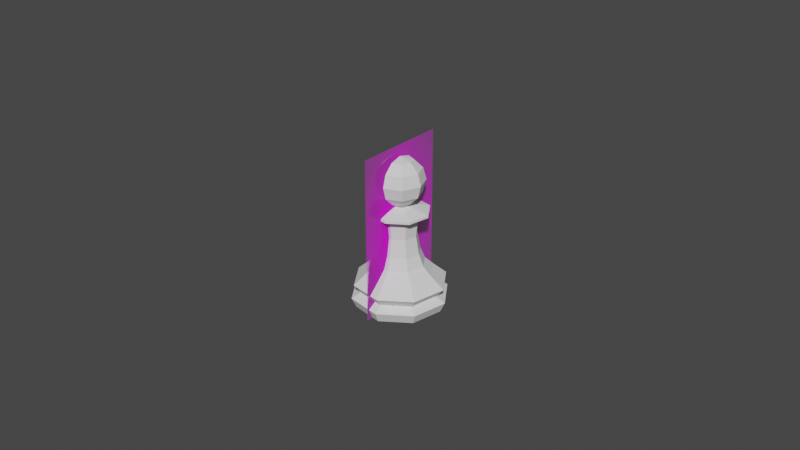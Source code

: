 # Source: Pawn.blend  (saved by Blender 2.80.69; exported with 4.5.12 LTS)
import bpy
from mathutils import Matrix  # noqa: F401  (used for matrix-valued properties, if any)

bpy.ops.wm.read_factory_settings(use_empty=True)
scene = bpy.context.scene
scene.name = 'Scene'

# ---- collections
col_collection = bpy.data.collections.new('Collection'); scene.collection.children.link(col_collection)

# ---- images (referenced by path relative to the original .blend; pixels are not part of the script)
import os
ASSET_DIR = os.environ.get("B2B_ASSET_DIR", "")  # directory of the original .blend (textures are referenced by path, not embedded)
HERE = os.path.dirname(os.path.abspath(__file__))  # packed textures are extracted next to this script under _unpacked/

def load_image(name, relpath, width, height, colorspace="sRGB"):
    """Load a texture the original file referenced (path relative to the .blend, or extracted next to this script)."""
    p = next((c for c in (os.path.join(HERE, relpath), os.path.join(ASSET_DIR, relpath)) if relpath and os.path.exists(c)), "")
    if p:
        img = bpy.data.images.load(p, check_existing=True)
        img.name = name
    else:  # same state as the original file: an image datablock whose file is absent (Cycles renders it pink)
        img = bpy.data.images.new(name, width, height)
        img.source = "FILE"
        img.filepath = "//" + (relpath or name)
    img.colorspace_settings.name = colorspace
    return img
img_staunton_pawn_png = load_image('Staunton Pawn.png', 'Staunton Pawn.png', 1024, 1024, 'sRGB')

# ---- materials (node trees are filled in below, after node groups)
mat_staunton_pawn = bpy.data.materials.new('Staunton Pawn')
mat_staunton_pawn.use_transparent_shadow = False
mat_staunton_pawn.roughness = 0.25

# ---- material node trees
mat_staunton_pawn.use_nodes = True; mat_staunton_pawn.node_tree.nodes.clear()
_N = mat_staunton_pawn.node_tree.nodes; _L = mat_staunton_pawn.node_tree.links
n0 = _N.new('ShaderNodeOutputMaterial'); n0.name = 'Material Output'; n0.location = (300, 300)
n1 = _N.new('ShaderNodeTexImage'); n1.name = 'Image Texture'; n1.location = (-400, 60)
n1.image = img_staunton_pawn_png
n1.extension = 'CLIP'
n2 = _N.new('ShaderNodeBsdfDiffuse'); n2.name = 'Diffuse BSDF'; n2.location = (-200, 60)
n3 = _N.new('ShaderNodeBsdfTransparent'); n3.name = 'Transparent BSDF'; n3.location = (-200, 240)
n4 = _N.new('ShaderNodeMixShader'); n4.name = 'Mix Shader'; n4.location = (0, 300)
_L.new(n1.outputs[0], n2.inputs[0])
_L.new(n1.outputs[1], n4.inputs[0])
_L.new(n3.outputs[0], n4.inputs[1])
_L.new(n2.outputs[0], n4.inputs[2])
_L.new(n4.outputs[0], n0.inputs[0])
n0.is_active_output = True

# ---- world
world_world = bpy.data.worlds.new('World'); scene.world = world_world
world_world.use_nodes = True; world_world.node_tree.nodes.clear()
_N = world_world.node_tree.nodes; _L = world_world.node_tree.links
n0 = _N.new('ShaderNodeOutputWorld'); n0.name = 'World Output'; n0.location = (300, 300)
n1 = _N.new('ShaderNodeBackground'); n1.name = 'Background'; n1.location = (10, 300)
n1.inputs[0].default_value = (0.05088, 0.05088, 0.05088, 1.0)
_L.new(n1.outputs[0], n0.inputs[0])
n0.is_active_output = True
world_world.color = (0.05088, 0.05088, 0.05088)
world_world.use_sun_shadow = False
world_world.sun_shadow_jitter_overblur = 0.0

# ---- meshes
me_staunton_pawn = bpy.data.meshes.new('Staunton Pawn')
me_staunton_pawn.from_pydata([(-0.015, 0.0, -2.62e-09), (0.015, 0.0, -2.62e-09), (-0.015, 0.0511, -2.62e-09), (0.015, 0.0511, -2.62e-09)], [], [(0, 1, 3, 2)])
_uv = me_staunton_pawn.uv_layers.new(name='UVMap')
_uv.uv.foreach_set('vector', [0.0, 0.0, 1.0, 0.0, 1.0, 1.0, 0.0, 1.0])
me_staunton_pawn.materials.append(mat_staunton_pawn)
me_staunton_pawn.use_remesh_preserve_volume = False
me_staunton_pawn.use_remesh_preserve_attributes = False
me_staunton_pawn.use_mirror_vertex_groups = False
me_staunton_pawn.update()
me_cylinder_001 = bpy.data.meshes.new('Cylinder.001')
me_cylinder_001.from_pydata([(0.007538, 0.01128, -5.588e-09), (0.004368, 0.006379, 0.0137), (0.01331, 0.002647, -5.588e-09), (0.007711, 0.001497, 0.0137), (0.01128, -0.007538, -5.588e-09), (0.006537, -0.004262, 0.0137), (0.002647, -0.01331, -5.588e-09), (0.001534, -0.007524, 0.0137), (-0.007538, -0.01128, -5.588e-09), (-0.004368, -0.006379, 0.0137), (-0.01331, -0.002647, -5.588e-09), (-0.007711, -0.001497, 0.0137), (-0.01128, 0.007538, -5.588e-09), (-0.006537, 0.004262, 0.0137), (-0.002647, 0.01331, -5.588e-09), (-0.001534, 0.007524, 0.0137), (0.006778, 0.01014, 0.00474), (0.008149, 0.012, 0.007568), (0.01197, 0.00238, 0.00474), (0.01427, 0.002831, 0.007568), (0.01014, -0.006778, 0.00474), (0.01212, -0.007983, 0.007568), (0.00238, -0.01197, 0.00474), (0.002955, -0.01411, 0.007568), (-0.006778, -0.01014, 0.00474), (-0.007859, -0.01196, 0.007568), (-0.01197, -0.00238, 0.00474), (-0.01398, -0.00279, 0.007568), (-0.01014, 0.006778, 0.00474), (-0.01183, 0.008024, 0.007568), (-0.00238, 0.01197, 0.00474), (-0.002666, 0.01415, 0.007568), (0.008358, 0.0125, 0.003164), (0.01476, 0.002923, 0.003164), (0.01251, -0.00837, 0.003164), (0.002935, -0.01477, 0.003164), (-0.008358, -0.01252, 0.003164), (-0.01476, -0.002947, 0.003164), (-0.01251, 0.008346, 0.003164), (-0.002935, 0.01474, 0.003164), (-0.001976, 0.01033, 0.01098), (0.005918, 0.008755, 0.01098), (0.01039, 0.002062, 0.01098), (0.00882, -0.005832, 0.01098), (0.002127, -0.0103, 0.01098), (-0.005767, -0.008734, 0.01098), (-0.01024, -0.002041, 0.01098), (-0.008669, 0.005854, 0.01098), (0.005821, 0.00113, 0.02877), (0.003297, 0.004815, 0.02877), (0.004935, -0.003217, 0.02877), (0.001158, -0.00568, 0.02877), (-0.003297, -0.004815, 0.02877), (-0.005821, -0.00113, 0.02877), (-0.004935, 0.003217, 0.02877), (-0.001158, 0.00568, 0.02877), (-0.001235, 0.006058, 0.01747), (0.003517, 0.005136, 0.01747), (-0.005263, 0.003431, 0.01747), (-0.006208, -0.001205, 0.01747), (-0.003517, -0.005136, 0.01747), (0.001235, -0.006058, 0.01747), (0.005263, -0.003431, 0.01747), (0.006208, 0.001205, 0.01747), (-0.001041, 0.005108, 0.02315), (-0.004438, 0.002894, 0.02315), (-0.005235, -0.001016, 0.02315), (-0.002966, -0.00433, 0.02315), (0.001041, -0.005108, 0.02315), (0.004438, -0.002894, 0.02315), (0.005235, 0.001016, 0.02315), (0.002966, 0.00433, 0.02315), (0.006726, 0.001305, 0.02941), (0.00381, 0.005564, 0.02941), (0.005702, -0.003717, 0.02941), (0.001338, -0.006563, 0.02941), (-0.00381, -0.005564, 0.02941), (-0.006726, -0.001305, 0.02941), (-0.005702, 0.003717, 0.02941), (-0.001338, 0.006563, 0.02941), (0.009128, 0.001772, 0.03009), (0.00517, 0.00755, 0.03009), (0.007738, -0.005045, 0.03009), (0.001816, -0.008906, 0.03009), (-0.00517, -0.00755, 0.03009), (-0.009128, -0.001772, 0.03009), (-0.007738, 0.005045, 0.03009), (-0.001816, 0.008906, 0.03009), (0.009102, 0.001766, 0.03077), (0.005156, 0.007529, 0.03077), (0.007716, -0.00503, 0.03077), (0.00181, -0.008881, 0.03077), (-0.005156, -0.007529, 0.03077), (-0.009102, -0.001766, 0.03077), (-0.007716, 0.00503, 0.03077), (-0.00181, 0.008881, 0.03077), (0.005869, 0.001139, 0.03165), (0.003324, 0.004855, 0.03165), (0.004975, -0.003244, 0.03165), (0.001167, -0.005726, 0.03165), (-0.003324, -0.004855, 0.03165), (-0.005869, -0.001139, 0.03165), (-0.004975, 0.003244, 0.03165), (-0.001167, 0.005726, 0.03165), (0.002389, 0.0004637, 0.03244), (0.001353, 0.001976, 0.03244), (0.002026, -0.001321, 0.03244), (0.0004753, -0.002331, 0.03244), (-0.001353, -0.001976, 0.03244), (-0.002389, -0.0004637, 0.03244), (-0.002026, 0.001321, 0.03244), (-0.0004753, 0.002331, 0.03244), (0.0001598, 0.003744, 0.03355), (0.002815, 0.002644, 0.04656), (0.004759, 0.004588, 0.04381), (0.00547, 0.005299, 0.04006), (0.004759, 0.004588, 0.0363), (0.002815, 0.002644, 0.03355), (0.003915, -1.121e-05, 0.04656), (0.006664, -1.121e-05, 0.04381), (0.00767, -1.121e-05, 0.04006), (0.006664, -1.121e-05, 0.0363), (0.003915, -1.121e-05, 0.03355), (0.002815, -0.002666, 0.04656), (0.004759, -0.00461, 0.04381), (0.00547, -0.005322, 0.04006), (0.004759, -0.00461, 0.0363), (0.002815, -0.002666, 0.03355), (0.0001598, -0.003766, 0.04656), (0.0001598, -0.006515, 0.04381), (0.0001598, -0.007521, 0.04006), (0.0001598, -0.006515, 0.0363), (0.0001598, -0.003766, 0.03355), (-0.002495, -0.002666, 0.04656), (-0.004439, -0.00461, 0.04381), (-0.005151, -0.005322, 0.04006), (-0.004439, -0.00461, 0.0363), (-0.002495, -0.002666, 0.03355), (-0.003595, -1.121e-05, 0.04656), (-0.006344, -1.121e-05, 0.04381), (-0.00735, -1.121e-05, 0.04006), (-0.006344, -1.121e-05, 0.0363), (-0.003595, -1.121e-05, 0.03355), (-0.002495, 0.002644, 0.04656), (-0.004439, 0.004588, 0.04381), (-0.005151, 0.005299, 0.04006), (-0.004439, 0.004588, 0.0363), (-0.002495, 0.002644, 0.03355), (0.0001598, -1.121e-05, 0.04757), (0.0001598, 0.003744, 0.04656), (0.0001598, 0.006493, 0.04381), (0.0001598, 0.007499, 0.04006), (0.0001598, 0.006493, 0.0363), (0.002389, 0.0004637, 0.03284), (0.001353, 0.001976, 0.03284), (0.002026, -0.001321, 0.03284), (0.0004753, -0.002331, 0.03284), (-0.001353, -0.001976, 0.03284), (-0.002389, -0.0004637, 0.03284), (-0.002026, 0.001321, 0.03284), (-0.0004753, 0.002331, 0.03284)], [], [(71, 64, 55, 49), (0, 2, 4, 6, 8, 10, 12, 14), (20, 22, 35, 34), (18, 20, 34, 33), (22, 24, 36, 35), (24, 26, 37, 36), (26, 28, 38, 37), (28, 30, 39, 38), (30, 16, 32, 39), (0, 14, 39, 32), (32, 33, 2, 0), (2, 33, 34, 4), (12, 38, 39, 14), (10, 37, 38, 12), (8, 36, 37, 10), (6, 35, 36, 8), (4, 34, 35, 6), (27, 29, 28, 26), (29, 31, 30, 28), (25, 27, 26, 24), (40, 47, 13, 15), (23, 25, 24, 22), (47, 46, 11, 13), (21, 23, 22, 20), (46, 45, 9, 11), (19, 21, 20, 18), (45, 44, 7, 9), (17, 19, 18, 16), (44, 43, 5, 7), (31, 17, 16, 30), (43, 42, 3, 5), (42, 41, 1, 3), (40, 15, 1, 41), (31, 40, 41, 17), (19, 17, 41, 42), (21, 19, 42, 43), (23, 21, 43, 44), (25, 23, 44, 45), (27, 25, 45, 46), (29, 27, 46, 47), (31, 29, 47, 40), (16, 18, 33, 32), (55, 54, 78, 79), (64, 65, 54, 55), (65, 66, 53, 54), (66, 67, 52, 53), (67, 68, 51, 52), (68, 69, 50, 51), (69, 70, 48, 50), (70, 71, 49, 48), (3, 1, 57, 63), (5, 3, 63, 62), (7, 5, 62, 61), (9, 7, 61, 60), (11, 9, 60, 59), (13, 11, 59, 58), (15, 13, 58, 56), (1, 15, 56, 57), (63, 57, 71, 70), (62, 63, 70, 69), (61, 62, 69, 68), (60, 61, 68, 67), (59, 60, 67, 66), (58, 59, 66, 65), (56, 58, 65, 64), (57, 56, 64, 71), (75, 74, 82, 83), (53, 52, 76, 77), (51, 50, 74, 75), (48, 49, 73, 72), (49, 55, 79, 73), (54, 53, 77, 78), (52, 51, 75, 76), (50, 48, 72, 74), (87, 86, 94, 95), (72, 73, 81, 80), (73, 79, 87, 81), (78, 77, 85, 86), (76, 75, 83, 84), (74, 72, 80, 82), (79, 78, 86, 87), (77, 76, 84, 85), (92, 91, 99, 100), (85, 84, 92, 93), (83, 82, 90, 91), (80, 81, 89, 88), (81, 87, 95, 89), (86, 85, 93, 94), (84, 83, 91, 92), (82, 80, 88, 90), (97, 103, 111, 105), (90, 88, 96, 98), (95, 94, 102, 103), (93, 92, 100, 101), (91, 90, 98, 99), (88, 89, 97, 96), (89, 95, 103, 97), (94, 93, 101, 102), (108, 107, 156, 157), (102, 101, 109, 110), (100, 99, 107, 108), (98, 96, 104, 106), (103, 102, 110, 111), (101, 100, 108, 109), (99, 98, 106, 107), (96, 97, 105, 104), (151, 150, 114, 115), (149, 148, 113), (152, 151, 115, 116), (150, 149, 113, 114), (112, 152, 116, 117), (117, 154, 160, 112), (116, 115, 120, 121), (114, 113, 118, 119), (117, 116, 121, 122), (115, 114, 119, 120), (113, 148, 118), (122, 153, 154, 117), (121, 120, 125, 126), (119, 118, 123, 124), (122, 121, 126, 127), (120, 119, 124, 125), (118, 148, 123), (126, 125, 130, 131), (124, 123, 128, 129), (127, 126, 131, 132), (125, 124, 129, 130), (123, 148, 128), (127, 155, 153, 122), (129, 128, 133, 134), (132, 131, 136, 137), (130, 129, 134, 135), (128, 148, 133), (132, 156, 155, 127), (131, 130, 135, 136), (137, 136, 141, 142), (135, 134, 139, 140), (133, 148, 138), (137, 157, 156, 132), (136, 135, 140, 141), (134, 133, 138, 139), (142, 141, 146, 147), (140, 139, 144, 145), (138, 148, 143), (142, 158, 157, 137), (141, 140, 145, 146), (139, 138, 143, 144), (147, 146, 152, 112), (145, 144, 150, 151), (143, 148, 149), (147, 159, 158, 142), (146, 145, 151, 152), (144, 143, 149, 150), (112, 160, 159, 147), (106, 104, 153, 155), (111, 110, 159, 160), (109, 108, 157, 158), (107, 106, 155, 156), (104, 105, 154, 153), (105, 111, 160, 154), (110, 109, 158, 159)])
_k = {(0, 2): 0.89804, (1, 3): 0.89804, (2, 4): 0.89804, (3, 5): 0.89804, (4, 6): 0.89804, (5, 7): 0.89804, (6, 8): 0.89804, (7, 9): 0.89804, (8, 10): 0.89804, (9, 11): 0.89804, (10, 12): 0.89804, (11, 13): 0.89804, (12, 14): 0.89804, (13, 15): 0.89804, (0, 14): 0.89804, (1, 15): 0.89804, (48, 49): 0.89804, (48, 50): 0.89804, (50, 51): 0.89804, (51, 52): 0.89804, (52, 53): 0.89804, (53, 54): 0.89804, (54, 55): 0.89804, (49, 55): 0.89804, (72, 73): 0.89804, (72, 74): 0.89804, (74, 75): 0.89804, (75, 76): 0.89804, (76, 77): 0.89804, (77, 78): 0.89804, (78, 79): 0.89804, (73, 79): 0.89804, (80, 81): 0.89804, (80, 82): 0.89804, (82, 83): 0.89804, (83, 84): 0.89804, (84, 85): 0.89804, (85, 86): 0.89804, (86, 87): 0.89804, (81, 87): 0.89804, (88, 89): 0.89804, (88, 90): 0.89804, (90, 91): 0.89804, (91, 92): 0.89804, (92, 93): 0.89804, (93, 94): 0.89804, (94, 95): 0.89804, (89, 95): 0.89804, (96, 97): 0.89804, (96, 98): 0.89804, (98, 99): 0.89804, (99, 100): 0.89804, (100, 101): 0.89804, (101, 102): 0.89804, (102, 103): 0.89804, (97, 103): 0.89804, (104, 105): 0.89804, (104, 106): 0.89804, (106, 107): 0.89804, (107, 108): 0.89804, (108, 109): 0.89804, (109, 110): 0.89804, (110, 111): 0.89804, (105, 111): 0.89804, (153, 154): 0.89804, (153, 155): 0.89804, (155, 156): 0.89804, (156, 157): 0.89804, (157, 158): 0.89804, (158, 159): 0.89804, (159, 160): 0.89804, (154, 160): 0.89804}
me_cylinder_001.attributes.new('crease_edge', 'FLOAT', 'EDGE').data.foreach_set('value', [_k.get((min(e.vertices), max(e.vertices)), 0.0) for e in me_cylinder_001.edges])
_uv = me_cylinder_001.uv_layers.new(name='UVMap')
_uv.uv.foreach_set('vector', [0.9062, 1.0, 0.03125, 1.0, 0.03125, 1.0, 0.9062, 1.0, 0.8833, 0.4496, 0.9854, 0.2968, 0.9496, 0.1167, 0.7968, 0.01461, 0.6167, 0.05045, 0.5146, 0.2032, 0.5504, 0.3833, 0.7032, 0.4854, 0.6563, 0.6991, 0.5314, 0.699, 0.5312, 0.5961, 0.6562, 0.5961, 0.7812, 0.6991, 0.6563, 0.6991, 0.6562, 0.5961, 0.7812, 0.596, 0.5314, 0.699, 0.4063, 0.699, 0.4063, 0.5961, 0.5312, 0.5961, 0.4063, 0.699, 0.2813, 0.699, 0.2813, 0.5961, 0.4063, 0.5961, 0.2813, 0.699, 0.1562, 0.699, 0.1563, 0.596, 0.2813, 0.5961, 0.1562, 0.699, 0.03112, 0.699, 0.0358, 0.5959, 0.1563, 0.596, 0.03112, 0.699, 0.9062, 0.6991, 0.9018, 0.5959, 0.0358, 0.5959, 0.9062, 0.5, 0.03125, 0.5, 0.0358, 0.5959, 0.9018, 0.5959, 0.9018, 0.5959, 0.7812, 0.596, 0.7812, 0.5, 0.9062, 0.5, 0.7812, 0.5, 0.7812, 0.596, 0.6562, 0.5961, 0.6562, 0.5, 0.1562, 0.5, 0.1563, 0.596, 0.0358, 0.5959, 0.03125, 0.5, 0.2812, 0.5, 0.2813, 0.5961, 0.1563, 0.596, 0.1562, 0.5, 0.4062, 0.5, 0.4063, 0.5961, 0.2813, 0.5961, 0.2812, 0.5, 0.5312, 0.5, 0.5312, 0.5961, 0.4063, 0.5961, 0.4062, 0.5, 0.6562, 0.5, 0.6562, 0.5961, 0.5312, 0.5961, 0.5312, 0.5, 0.2812, 0.756, 0.1562, 0.756, 0.1562, 0.699, 0.2813, 0.699, 0.1562, 0.756, 0.03125, 0.756, 0.03112, 0.699, 0.1562, 0.699, 0.4062, 0.756, 0.2812, 0.756, 0.2813, 0.699, 0.4063, 0.699, 0.0293, 0.8729, 0.1563, 0.8729, 0.1562, 1.0, 0.03125, 1.0, 0.5312, 0.756, 0.4062, 0.756, 0.4063, 0.699, 0.5314, 0.699, 0.1563, 0.8729, 0.2812, 0.8729, 0.2812, 1.0, 0.1562, 1.0, 0.6562, 0.756, 0.5312, 0.756, 0.5314, 0.699, 0.6563, 0.6991, 0.2812, 0.8729, 0.4062, 0.8729, 0.4062, 1.0, 0.2812, 1.0, 0.7812, 0.756, 0.6562, 0.756, 0.6563, 0.6991, 0.7812, 0.6991, 0.4062, 0.8729, 0.5312, 0.8729, 0.5312, 1.0, 0.4062, 1.0, 0.9062, 0.756, 0.7812, 0.756, 0.7812, 0.6991, 0.9062, 0.6991, 0.5312, 0.8729, 0.6562, 0.8729, 0.6562, 1.0, 0.5312, 1.0, 0.03125, 0.756, 0.9062, 0.756, 0.9062, 0.6991, 0.03112, 0.699, 0.6562, 0.8729, 0.7813, 0.8729, 0.7812, 1.0, 0.6562, 1.0, 0.7813, 0.8729, 0.9082, 0.8729, 0.9062, 1.0, 0.7812, 1.0, 0.0293, 0.8729, 0.03125, 1.0, 0.9062, 1.0, 0.9082, 0.8729, 0.03125, 0.756, 0.0293, 0.8729, 0.9082, 0.8729, 0.9062, 0.756, 0.7812, 0.756, 0.9062, 0.756, 0.9082, 0.8729, 0.7813, 0.8729, 0.6562, 0.756, 0.7812, 0.756, 0.7813, 0.8729, 0.6562, 0.8729, 0.5312, 0.756, 0.6562, 0.756, 0.6562, 0.8729, 0.5312, 0.8729, 0.4062, 0.756, 0.5312, 0.756, 0.5312, 0.8729, 0.4062, 0.8729, 0.2812, 0.756, 0.4062, 0.756, 0.4062, 0.8729, 0.2812, 0.8729, 0.1562, 0.756, 0.2812, 0.756, 0.2812, 0.8729, 0.1563, 0.8729, 0.03125, 0.756, 0.1562, 0.756, 0.1563, 0.8729, 0.0293, 0.8729, 0.9062, 0.6991, 0.7812, 0.6991, 0.7812, 0.596, 0.9018, 0.5959, 0.03125, 1.0, 0.1562, 1.0, 0.1562, 1.0, 0.03125, 1.0, 0.03125, 1.0, 0.1562, 1.0, 0.1562, 1.0, 0.03125, 1.0, 0.1562, 1.0, 0.2812, 1.0, 0.2812, 1.0, 0.1562, 1.0, 0.2812, 1.0, 0.4062, 1.0, 0.4062, 1.0, 0.2812, 1.0, 0.4062, 1.0, 0.5312, 1.0, 0.5312, 1.0, 0.4062, 1.0, 0.5312, 1.0, 0.6562, 1.0, 0.6562, 1.0, 0.5312, 1.0, 0.6562, 1.0, 0.7812, 1.0, 0.7812, 1.0, 0.6562, 1.0, 0.7812, 1.0, 0.9062, 1.0, 0.9062, 1.0, 0.7812, 1.0, 0.7812, 1.0, 0.9062, 1.0, 0.9062, 1.0, 0.7812, 1.0, 0.6562, 1.0, 0.7812, 1.0, 0.7812, 1.0, 0.6562, 1.0, 0.5312, 1.0, 0.6562, 1.0, 0.6562, 1.0, 0.5312, 1.0, 0.4062, 1.0, 0.5312, 1.0, 0.5312, 1.0, 0.4062, 1.0, 0.2812, 1.0, 0.4062, 1.0, 0.4062, 1.0, 0.2812, 1.0, 0.1562, 1.0, 0.2812, 1.0, 0.2812, 1.0, 0.1563, 1.0, 0.03125, 1.0, 0.1562, 1.0, 0.1563, 1.0, 0.03125, 1.0, 0.9062, 1.0, 0.03125, 1.0, 0.03125, 1.0, 0.9062, 1.0, 0.7812, 1.0, 0.9062, 1.0, 0.9062, 1.0, 0.7812, 1.0, 0.6562, 1.0, 0.7812, 1.0, 0.7812, 1.0, 0.6562, 1.0, 0.5312, 1.0, 0.6562, 1.0, 0.6562, 1.0, 0.5312, 1.0, 0.4062, 1.0, 0.5312, 1.0, 0.5312, 1.0, 0.4062, 1.0, 0.2812, 1.0, 0.4062, 1.0, 0.4062, 1.0, 0.2812, 1.0, 0.1563, 1.0, 0.2812, 1.0, 0.2812, 1.0, 0.1562, 1.0, 0.03125, 1.0, 0.1563, 1.0, 0.1562, 1.0, 0.03125, 1.0, 0.9062, 1.0, 0.03125, 1.0, 0.03125, 1.0, 0.9062, 1.0, 0.5312, 1.0, 0.6562, 1.0, 0.6562, 1.0, 0.5312, 1.0, 0.2812, 1.0, 0.4062, 1.0, 0.4062, 1.0, 0.2812, 1.0, 0.5312, 1.0, 0.6562, 1.0, 0.6562, 1.0, 0.5312, 1.0, 0.7812, 1.0, 0.9062, 1.0, 0.9062, 1.0, 0.7812, 1.0, 0.9062, 1.0, 0.03125, 1.0, 0.03125, 1.0, 0.9062, 1.0, 0.1562, 1.0, 0.2812, 1.0, 0.2812, 1.0, 0.1562, 1.0, 0.4062, 1.0, 0.5312, 1.0, 0.5312, 1.0, 0.4062, 1.0, 0.6562, 1.0, 0.7812, 1.0, 0.7812, 1.0, 0.6562, 1.0, 0.03125, 1.0, 0.1562, 1.0, 0.1562, 1.0, 0.03125, 1.0, 0.7812, 1.0, 0.9062, 1.0, 0.9062, 1.0, 0.7812, 1.0, 0.9062, 1.0, 0.03125, 1.0, 0.03125, 1.0, 0.9062, 1.0, 0.1562, 1.0, 0.2812, 1.0, 0.2812, 1.0, 0.1562, 1.0, 0.4062, 1.0, 0.5312, 1.0, 0.5312, 1.0, 0.4062, 1.0, 0.6562, 1.0, 0.7812, 1.0, 0.7812, 1.0, 0.6562, 1.0, 0.03125, 1.0, 0.1562, 1.0, 0.1562, 1.0, 0.03125, 1.0, 0.2812, 1.0, 0.4062, 1.0, 0.4062, 1.0, 0.2812, 1.0, 0.4062, 1.0, 0.5312, 1.0, 0.5312, 1.0, 0.4062, 1.0, 0.2812, 1.0, 0.4062, 1.0, 0.4062, 1.0, 0.2812, 1.0, 0.5312, 1.0, 0.6562, 1.0, 0.6562, 1.0, 0.5312, 1.0, 0.7812, 1.0, 0.9062, 1.0, 0.9062, 1.0, 0.7812, 1.0, 0.9062, 1.0, 0.03125, 1.0, 0.03125, 1.0, 0.9062, 1.0, 0.1562, 1.0, 0.2812, 1.0, 0.2812, 1.0, 0.1562, 1.0, 0.4062, 1.0, 0.5312, 1.0, 0.5312, 1.0, 0.4062, 1.0, 0.6562, 1.0, 0.7812, 1.0, 0.7812, 1.0, 0.6562, 1.0, 0.9062, 1.0, 0.03125, 1.0, 0.03125, 1.0, 0.9062, 1.0, 0.6562, 1.0, 0.7812, 1.0, 0.7812, 1.0, 0.6562, 1.0, 0.03125, 1.0, 0.1562, 1.0, 0.1562, 1.0, 0.03125, 1.0, 0.2812, 1.0, 0.4062, 1.0, 0.4062, 1.0, 0.2812, 1.0, 0.5312, 1.0, 0.6562, 1.0, 0.6562, 1.0, 0.5312, 1.0, 0.7812, 1.0, 0.9062, 1.0, 0.9062, 1.0, 0.7812, 1.0, 0.9062, 1.0, 0.03125, 1.0, 0.03125, 1.0, 0.9062, 1.0, 0.1562, 1.0, 0.2812, 1.0, 0.2812, 1.0, 0.1562, 1.0, 0.4062, 1.0, 0.5312, 1.0, 0.5312, 1.0, 0.4062, 1.0, 0.1562, 1.0, 0.2812, 1.0, 0.2812, 1.0, 0.1562, 1.0, 0.4062, 1.0, 0.5312, 1.0, 0.5312, 1.0, 0.4062, 1.0, 0.6562, 1.0, 0.7812, 1.0, 0.7812, 1.0, 0.6562, 1.0, 0.03125, 1.0, 0.1562, 1.0, 0.1562, 1.0, 0.03125, 1.0, 0.2812, 1.0, 0.4062, 1.0, 0.4062, 1.0, 0.2812, 1.0, 0.5312, 1.0, 0.6562, 1.0, 0.6562, 1.0, 0.5312, 1.0, 0.7812, 1.0, 0.9062, 1.0, 0.9062, 1.0, 0.7812, 1.0, 0.75, 0.5, 0.75, 0.6667, 0.625, 0.6667, 0.625, 0.5, 0.75, 0.8333, 0.6875, 1.0, 0.625, 0.8333, 0.75, 0.3333, 0.75, 0.5, 0.625, 0.5, 0.625, 0.3333, 0.75, 0.6667, 0.75, 0.8333, 0.625, 0.8333, 0.625, 0.6667, 0.75, 0.1667, 0.75, 0.3333, 0.625, 0.3333, 0.625, 0.1667, 0.9062, 1.0, 0.03125, 1.0, 0.75, 0.1667, 0.625, 0.1667, 0.625, 0.3333, 0.625, 0.5, 0.5, 0.5, 0.5, 0.3333, 0.625, 0.6667, 0.625, 0.8333, 0.5, 0.8333, 0.5, 0.6667, 0.625, 0.1667, 0.625, 0.3333, 0.5, 0.3333, 0.5, 0.1667, 0.625, 0.5, 0.625, 0.6667, 0.5, 0.6667, 0.5, 0.5, 0.625, 0.8333, 0.5625, 1.0, 0.5, 0.8333, 0.7812, 1.0, 0.9062, 1.0, 0.625, 0.1667, 0.5, 0.1667, 0.5, 0.3333, 0.5, 0.5, 0.375, 0.5, 0.375, 0.3333, 0.5, 0.6667, 0.5, 0.8333, 0.375, 0.8333, 0.375, 0.6667, 0.5, 0.1667, 0.5, 0.3333, 0.375, 0.3333, 0.375, 0.1667, 0.5, 0.5, 0.5, 0.6667, 0.375, 0.6667, 0.375, 0.5, 0.5, 0.8333, 0.4375, 1.0, 0.375, 0.8333, 0.375, 0.3333, 0.375, 0.5, 0.25, 0.5, 0.25, 0.3333, 0.375, 0.6667, 0.375, 0.8333, 0.25, 0.8333, 0.25, 0.6667, 0.375, 0.1667, 0.375, 0.3333, 0.25, 0.3333, 0.25, 0.1667, 0.375, 0.5, 0.375, 0.6667, 0.25, 0.6667, 0.25, 0.5, 0.375, 0.8333, 0.3125, 1.0, 0.25, 0.8333, 0.6562, 1.0, 0.7812, 1.0, 0.5, 0.1667, 0.375, 0.1667, 0.25, 0.6667, 0.25, 0.8333, 0.125, 0.8333, 0.125, 0.6667, 0.25, 0.1667, 0.25, 0.3333, 0.125, 0.3333, 0.125, 0.1667, 0.25, 0.5, 0.25, 0.6667, 0.125, 0.6667, 0.125, 0.5, 0.25, 0.8333, 0.1875, 1.0, 0.125, 0.8333, 0.5312, 1.0, 0.6562, 1.0, 0.375, 0.1667, 0.25, 0.1667, 0.25, 0.3333, 0.25, 0.5, 0.125, 0.5, 0.125, 0.3333, 0.125, 0.1667, 0.125, 0.3333, 0.0, 0.3333, 0.0, 0.1667, 0.125, 0.5, 0.125, 0.6667, 0.0, 0.6667, 0.0, 0.5, 0.125, 0.8333, 0.0625, 1.0, 0.0, 0.8333, 0.4062, 1.0, 0.5312, 1.0, 0.25, 0.1667, 0.125, 0.1667, 0.125, 0.3333, 0.125, 0.5, 0.0, 0.5, 0.0, 0.3333, 0.125, 0.6667, 0.125, 0.8333, 0.0, 0.8333, 0.0, 0.6667, 1.0, 0.1667, 1.0, 0.3333, 0.875, 0.3333, 0.875, 0.1667, 1.0, 0.5, 1.0, 0.6667, 0.875, 0.6667, 0.875, 0.5, 1.0, 0.8333, 0.9375, 1.0, 0.875, 0.8333, 0.2812, 1.0, 0.4062, 1.0, 0.125, 0.1667, 0.0, 0.1667, 1.0, 0.3333, 1.0, 0.5, 0.875, 0.5, 0.875, 0.3333, 1.0, 0.6667, 1.0, 0.8333, 0.875, 0.8333, 0.875, 0.6667, 0.875, 0.1667, 0.875, 0.3333, 0.75, 0.3333, 0.75, 0.1667, 0.875, 0.5, 0.875, 0.6667, 0.75, 0.6667, 0.75, 0.5, 0.875, 0.8333, 0.8125, 1.0, 0.75, 0.8333, 0.1562, 1.0, 0.2812, 1.0, 1.0, 0.1667, 0.875, 0.1667, 0.875, 0.3333, 0.875, 0.5, 0.75, 0.5, 0.75, 0.3333, 0.875, 0.6667, 0.875, 0.8333, 0.75, 0.8333, 0.75, 0.6667, 0.03125, 1.0, 0.1562, 1.0, 0.875, 0.1667, 0.75, 0.1667, 0.6562, 1.0, 0.7812, 1.0, 0.7812, 1.0, 0.6562, 1.0, 0.03125, 1.0, 0.1562, 1.0, 0.1562, 1.0, 0.03125, 1.0, 0.2812, 1.0, 0.4062, 1.0, 0.4062, 1.0, 0.2812, 1.0, 0.5312, 1.0, 0.6562, 1.0, 0.6562, 1.0, 0.5312, 1.0, 0.7812, 1.0, 0.9062, 1.0, 0.9062, 1.0, 0.7812, 1.0, 0.9062, 1.0, 0.03125, 1.0, 0.03125, 1.0, 0.9062, 1.0, 0.1562, 1.0, 0.2812, 1.0, 0.2812, 1.0, 0.1562, 1.0])
me_cylinder_001.use_remesh_preserve_volume = False
me_cylinder_001.use_remesh_preserve_attributes = False
me_cylinder_001.use_mirror_vertex_groups = False
me_cylinder_001.update()

# ---- objects
ob_staunton_pawn = bpy.data.objects.new('Staunton Pawn', me_staunton_pawn)
ob_pawn = bpy.data.objects.new('Pawn', me_cylinder_001)

# ---- transforms, parenting, visibility, modifiers, constraints
ob_staunton_pawn.location = (0.0, 0.0, 0.0)
ob_staunton_pawn.rotation_euler = (1.571, 0.0, 1.571)
ob_staunton_pawn.lineart.crease_threshold = 0.0
ob_pawn.location = (1.666e-09, 4.977e-09, 0.0)
ob_pawn.lineart.crease_threshold = 0.0

# ---- collection membership
col_collection.objects.link(ob_staunton_pawn)
col_collection.objects.link(ob_pawn)

# ---- scene / render settings (as saved in the file)
scene.frame_start = 1; scene.frame_end = 250; scene.frame_set(1)
scene.render.engine = 'BLENDER_EEVEE_NEXT'
scene.cycles.use_denoising = False
scene.cycles.samples = 128
scene.cycles.sampling_pattern = 'TABULATED_SOBOL'
scene.cycles.use_adaptive_sampling = False
scene.cycles.use_light_tree = False
scene.view_settings.view_transform = 'Filmic'
bpy.context.view_layer.update()

# ---- added for rendering (the .blend has no active camera and no usable light): camera, sun
cam_auto = bpy.data.cameras.new('AutoCamera')
cam_auto.lens = 50.0
cam_auto.sensor_width = 36.0
cam_auto.clip_end = 1000.0
ob_auto_camera = bpy.data.objects.new('AutoCamera', cam_auto)
scene.collection.objects.link(ob_auto_camera)
ob_auto_camera.location = (0.185045, -0.222054, 0.173586)
ob_auto_camera.rotation_euler = (1.09748, -7.21219e-08, 0.694738)
scene.camera = ob_auto_camera
light_auto_sun = bpy.data.lights.new('AutoSun', 'SUN')
light_auto_sun.energy = 3.0
light_auto_sun.angle = 0.0523599
ob_auto_sun = bpy.data.objects.new('AutoSun', light_auto_sun)
scene.collection.objects.link(ob_auto_sun)
ob_auto_sun.rotation_euler = (0.872665, 0.174533, 0.523599)
bpy.context.view_layer.update()
